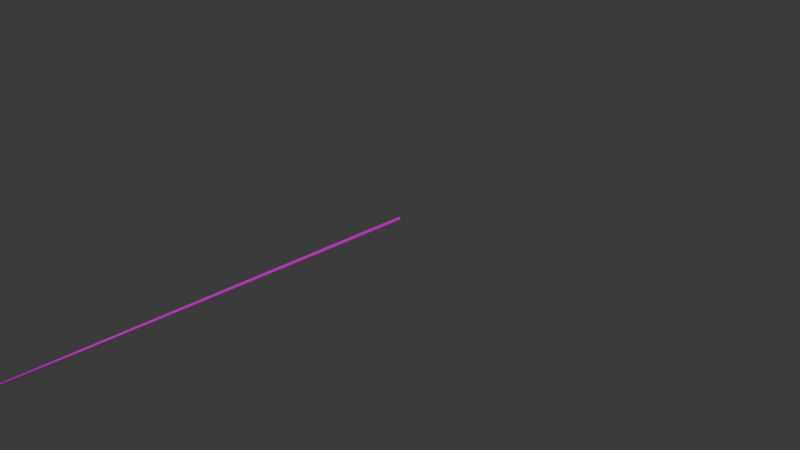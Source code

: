 # Source: beam.blend  (saved by Blender 4.1.24; exported with 4.5.12 LTS)
import bpy
from mathutils import Matrix  # noqa: F401  (used for matrix-valued properties, if any)

bpy.ops.wm.read_factory_settings(use_empty=True)
scene = bpy.context.scene
scene.name = 'Scene'

# ---- collections
col_collection = bpy.data.collections.new('Collection'); scene.collection.children.link(col_collection)

# ---- images (referenced by path relative to the original .blend; pixels are not part of the script)
import os
ASSET_DIR = os.environ.get("B2B_ASSET_DIR", "")  # directory of the original .blend (textures are referenced by path, not embedded)
HERE = os.path.dirname(os.path.abspath(__file__))  # packed textures are extracted next to this script under _unpacked/

def load_image(name, relpath, width, height, colorspace="sRGB"):
    """Load a texture the original file referenced (path relative to the .blend, or extracted next to this script)."""
    p = next((c for c in (os.path.join(HERE, relpath), os.path.join(ASSET_DIR, relpath)) if relpath and os.path.exists(c)), "")
    if p:
        img = bpy.data.images.load(p, check_existing=True)
        img.name = name
    else:  # same state as the original file: an image datablock whose file is absent (Cycles renders it pink)
        img = bpy.data.images.new(name, width, height)
        img.source = "FILE"
        img.filepath = "//" + (relpath or name)
    img.colorspace_settings.name = colorspace
    return img
img_beam_png = load_image('Beam.png', 'Beam.png', 1024, 1024, 'sRGB')

# ---- materials (node trees are filled in below, after node groups)
mat_material = bpy.data.materials.new('Material')
mat_material.use_transparent_shadow = False

# ---- material node trees
mat_material.use_nodes = True; mat_material.node_tree.nodes.clear()
_N = mat_material.node_tree.nodes; _L = mat_material.node_tree.links
n0 = _N.new('ShaderNodeBsdfPrincipled'); n0.name = 'プリンシプルBSDF'; n0.location = (10, 300)
n1 = _N.new('ShaderNodeOutputMaterial'); n1.name = 'マテリアル出力'; n1.location = (300, 300)
n2 = _N.new('ShaderNodeTexImage'); n2.name = '画像テクスチャ'; n2.location = (-280, 280)
n2.image = img_beam_png
_L.new(n0.outputs[0], n1.inputs[0])
_L.new(n2.outputs[0], n0.inputs[0])
n1.is_active_output = True

# ---- world
world_world = bpy.data.worlds.new('World'); scene.world = world_world
world_world.use_nodes = True; world_world.node_tree.nodes.clear()
_N = world_world.node_tree.nodes; _L = world_world.node_tree.links
n0 = _N.new('ShaderNodeOutputWorld'); n0.name = 'World Output'; n0.location = (300, 300)
n1 = _N.new('ShaderNodeBackground'); n1.name = 'Background'; n1.location = (10, 300)
n1.inputs[0].default_value = (0.05088, 0.05088, 0.05088, 1.0)
_L.new(n1.outputs[0], n0.inputs[0])
n0.is_active_output = True
world_world.color = (0.05088, 0.05088, 0.05088)
world_world.use_sun_shadow = False
world_world.sun_shadow_jitter_overblur = 0.0

# ---- cameras
cam_camera = bpy.data.cameras.new('Camera')
cam_camera.clip_end = 100.0
cam_camera.ortho_scale = 7.314

# ---- lights
light_light = bpy.data.lights.new('Light', 'POINT')
light_light.transmission_factor = 0.0
light_light.energy = 1000.0
light_light.shadow_soft_size = 0.1
light_light.shadow_maximum_resolution = 0.006
light_light.use_absolute_resolution = True

# ---- meshes
me_001 = bpy.data.meshes.new('円柱.001')
me_001.from_pydata([(1.77e-09, -2.98e-07, 0.02), (0.01414, -2.98e-07, 0.01414), (0.02, 0.0, -3.079e-10), (0.01414, 5.96e-07, -0.01414), (1.77e-09, 5.96e-07, -0.02), (5.821e-11, -10.0, -2.794e-09), (-0.01414, 5.96e-07, -0.01414), (-0.02, 0.0, -3.079e-10), (-0.01414, -2.98e-07, 0.01414)], [], [(3, 5, 4), (6, 4, 5), (8, 5, 0), (7, 5, 8), (6, 5, 7), (0, 1, 2, 3, 4, 6, 7, 8), (1, 5, 2), (0, 5, 1), (2, 5, 3)])
me_001.polygons.foreach_set('use_smooth', [True] * 9)
_k = set([(0, 1), (0, 5), (0, 8), (1, 2), (1, 5), (2, 3), (2, 5), (3, 4), (3, 5), (4, 5), (4, 6), (5, 6), (5, 7), (5, 8), (6, 7), (7, 8)])
me_001.attributes.new('sharp_edge', 'BOOLEAN', 'EDGE').data.foreach_set('value', [ (min(e.vertices), max(e.vertices)) in _k for e in me_001.edges])
_uv = me_001.uv_layers.new(name='UVマップ')
_uv.uv.foreach_set('vector', [0.9514, 0.1595, 0.04004, 0.5, 0.9514, 0.04582, 0.9514, 0.8416, 0.9514, 0.9553, 0.04004, 0.5, 0.9514, 0.6143, 0.04004, 0.5, 0.9514, 0.5006, 0.9514, 0.7279, 0.04004, 0.5, 0.9514, 0.6143, 0.9514, 0.8416, 0.04004, 0.5, 0.9514, 0.7279, 0.2472, 0.3194, 0.1362, 0.3189, 0.05804, 0.2402, 0.05849, 0.1292, 0.1373, 0.05105, 0.2482, 0.0515, 0.3264, 0.1303, 0.3259, 0.2413, 0.9514, 0.3869, 0.04004, 0.5, 0.9514, 0.2732, 0.9514, 0.5006, 0.04004, 0.5, 0.9514, 0.3869, 0.9514, 0.2732, 0.04004, 0.5, 0.9514, 0.1595])
me_001.materials.append(mat_material)
me_001.update()

# ---- objects
ob_light = bpy.data.objects.new('Light', light_light)
ob_camera = bpy.data.objects.new('Camera', cam_camera)
ob_beam = bpy.data.objects.new('Beam', me_001)

# ---- transforms, parenting, visibility, modifiers, constraints
ob_light.location = (4.076, 1.005, 5.904)
ob_light.rotation_euler = (0.6503, 0.05522, 1.866)
ob_light.lock_rotations_4d = False
ob_light.empty_display_type = 'ARROWS'
ob_light.color = (0.0, 0.0, 0.0, 0.0)
ob_light.lineart.crease_threshold = 0.0
ob_camera.location = (7.359, -6.926, 4.958)
ob_camera.rotation_euler = (1.109, 0.0, 0.8149)
ob_camera.lock_rotations_4d = False
ob_camera.empty_display_type = 'ARROWS'
ob_camera.color = (0.0, 0.0, 0.0, 0.0)
ob_camera.display_type = 'WIRE'
ob_camera.lineart.crease_threshold = 0.0
ob_beam.location = (0.0, 0.0, 0.0)

# ---- collection membership
col_collection.objects.link(ob_light)
col_collection.objects.link(ob_camera)
col_collection.objects.link(ob_beam)

# ---- scene / render settings (as saved in the file)
scene.camera = ob_camera
scene.frame_start = 1; scene.frame_end = 250; scene.frame_set(1)
scene.render.engine = 'BLENDER_EEVEE_NEXT'
scene.cycles.sampling_pattern = 'TABULATED_SOBOL'
scene.eevee.ray_tracing_options.trace_max_roughness = 0.0
bpy.context.view_layer.update()
